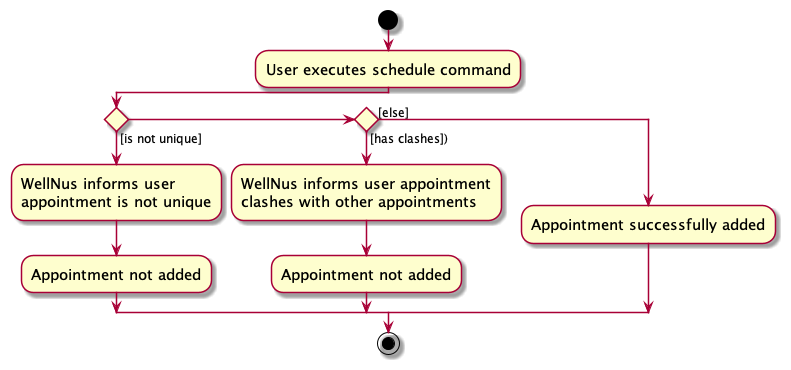

The diagram above was rendered by PlantUML. Its source (embedded in the PNG):
@startuml
skin rose
skinparam ActivityFontSize 15
skinparam ArrowFontSize 12
start
:User executes schedule command;

'Since the beta syntax does not support placing the condition outside the
'diamond we place it as the true branch instead.

if () then ([is not unique])
    :WellNus informs user
    appointment is not unique;
    :Appointment not added;

elseif () then ([has clashes]))
    :WellNus informs user appointment
    clashes with other appointments;
    :Appointment not added;
else ([else])
    :Appointment successfully added;
endif
stop
@enduml